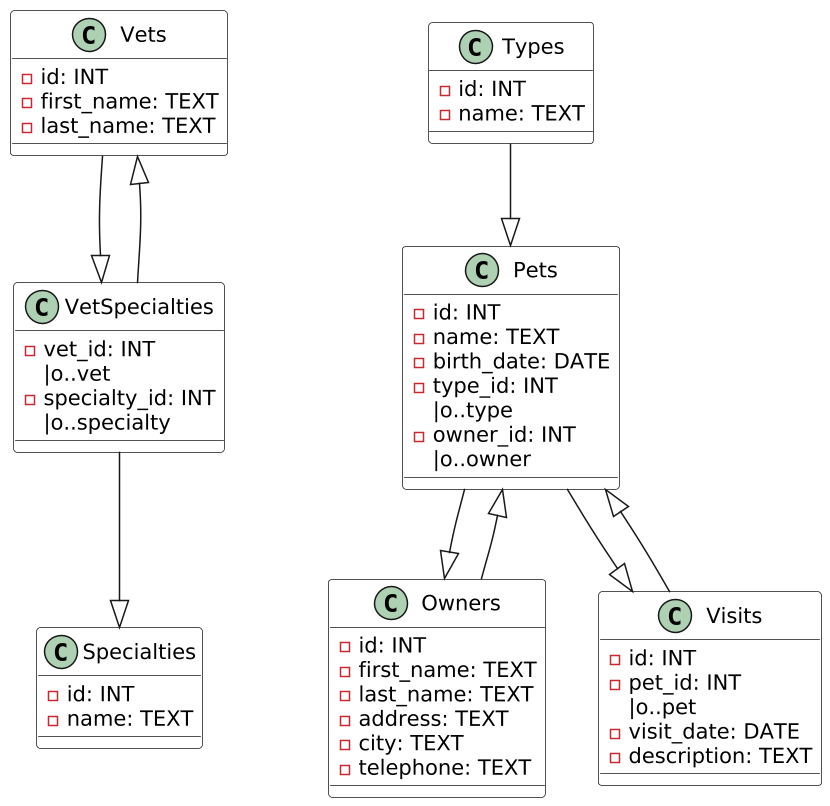

The diagram above was rendered by PlantUML. Its source (embedded in the PNG):
@startuml
scale 1.5
skinparam classBorderWidth 2
skinparam classStrokeColor #666666
skinparam classBackgroundColor white

class Vets {
  - id: INT
  - first_name: TEXT
  - last_name: TEXT
}

class Specialties {
  - id: INT
  - name: TEXT
}

class VetSpecialties {
  - vet_id: INT
  |o..vet
  - specialty_id: INT
  |o..specialty
}

class Types {
  - id: INT
  - name: TEXT
}

class Owners {
  - id: INT
  - first_name: TEXT
  - last_name: TEXT
  - address: TEXT
  - city: TEXT
  - telephone: TEXT
}

class Pets {
  - id: INT
  - name: TEXT
  - birth_date: DATE
  - type_id: INT
  |o..type
  - owner_id: INT
  |o..owner
}

class Visits {
  - id: INT
  - pet_id: INT
  |o..pet
  - visit_date: DATE
  - description: TEXT
}

Vets --|> VetSpecialties
VetSpecialties --|> Specialties
VetSpecialties --|> Vets

Types --|> Pets
Pets --|> Visits
Visits --|> Pets

Owners --|> Pets
Pets --|> Owners

@enduml